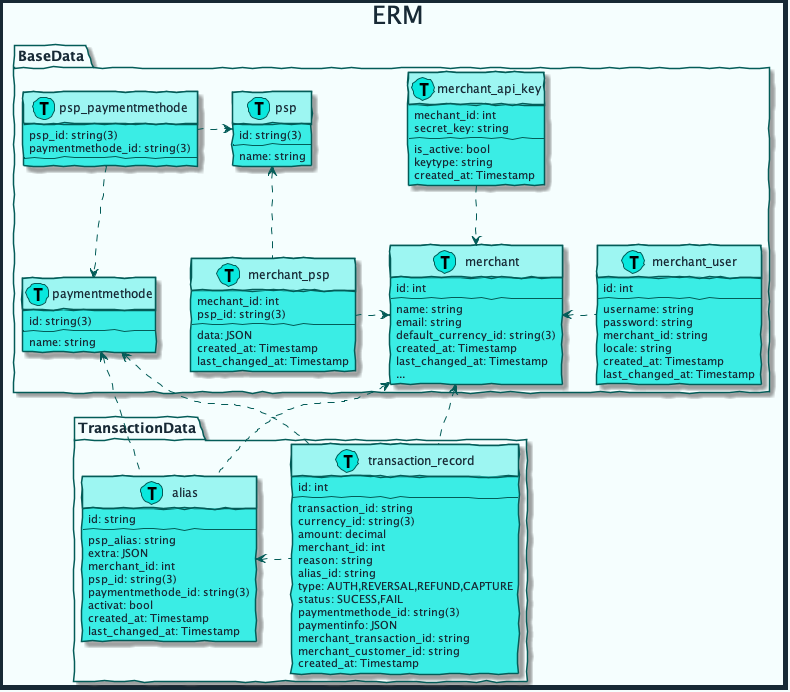

The diagram above was rendered by PlantUML. Its source (embedded in the PNG):
@startuml erm



skinparam handwritten true
skinparam sequenceMessageAlign center
skinparam ActorBackgroundColor #08E8DE
skinparam ActorBorderColor #035C58
skinparam ActorFontColor #172935
skinparam ActorFontName Raleway
skinparam ArrowColor #035C58
skinparam ArrowFontColor #172935
skinparam ArrowFontName Raleway
skinparam BackgroundColor #F5FEFE
skinparam ClassAttributeFontColor #172935
skinparam ClassAttributeFontName Raleway
skinparam ClassBackgroundColor #3AEDE5
skinparam ClassBorderColor #035C58
skinparam ClassFontColor #172935
skinparam ClassFontName Raleway
skinparam ClassHeaderBackgroundColor #9DF6F2
skinparam ComponentBackgroundColor #3AEDE5
skinparam ComponentBorderColor #035C58
skinparam ComponentFontColor #172935
skinparam ComponentFontName Raleway
skinparam ControlBackgroundColor #08E8DE
skinparam ControlBorderColor #035C58
skinparam ControlFontColor #172935
skinparam ControlFontName Raleway
skinparam DiagramBorderColor #172935
skinparam DiagramBorderThickness 5
skinparam EntityBackgroundColor #08E8DE
skinparam EntityBorderColor #035C58
skinparam EntityFontColor #172935
skinparam EntityFontName Raleway
skinparam PackageBackgroundColor #F5FEFE
skinparam PackageBorderColor #035C58
skinparam PackageFontColor #172935
skinparam PackageFontName Raleway
skinparam SequenceLifeLineBorderColor #035C58
skinparam SequenceTitleFontColor #172935
skinparam SequenceTitleFontName Raleway
skinparam SequenceTitleFontSize 25
skinparam TitleFontColor #172935
skinparam TitleFontName Raleway
skinparam TitleFontSize 25

title ERM

package BaseData {
    class psp << (T, #08E8DE) >>{
        id: string(3)
        --
        name: string
    }

    class paymentmethode << (T, #08E8DE) >>{
        id: string(3)
        --
        name: string
    }

    class psp_paymentmethode << (T, #08E8DE) >>{
        psp_id: string(3)
        paymentmethode_id: string(3)
        --
    }

    class merchant << (T, #08E8DE) >>{
        id: int
        --
        name: string 
        email: string
        default_currency_id: string(3)
        created_at: Timestamp
        last_changed_at: Timestamp
        ...
    }

    class merchant_api_key << (T, #08E8DE) >>{
        mechant_id: int
        secret_key: string
        --
        is_active: bool
        keytype: string
        created_at: Timestamp
    }

    class merchant_psp << (T, #08E8DE) >>{
        mechant_id: int
        psp_id: string(3)
        --
        data: JSON
        created_at: Timestamp
        last_changed_at: Timestamp
    }

    class merchant_user << (T, #08E8DE) >>{
        id: int
        --
        username: string
        password: string
        merchant_id: string
        locale: string
        created_at: Timestamp
        last_changed_at: Timestamp
    }

    merchant_psp .> merchant
    psp <-. merchant_psp 
    merchant_api_key .-> merchant 
    merchant <. merchant_user 
    psp_paymentmethode .-> paymentmethode
    psp_paymentmethode .> psp
}

package TransactionData {
    class alias << (T, #08E8DE) >>{
        id: string
        --
        psp_alias: string
        extra: JSON
        merchant_id: int
        psp_id: string(3)
        paymentmethode_id: string(3)
        activat: bool
        created_at: Timestamp
        last_changed_at: Timestamp
    }

    class transaction_record << (T, #08E8DE) >>{
        id: int
        --
        transaction_id: string
        currency_id: string(3)
        amount: decimal
        merchant_id: int
        reason: string
        alias_id: string
        type: AUTH,REVERSAL,REFUND,CAPTURE
        status: SUCESS,FAIL
        paymentmethode_id: string(3)
        paymentinfo: JSON
        merchant_transaction_id: string
        merchant_customer_id: string
        created_at: Timestamp
    }

    alias <. transaction_record
}

paymentmethode <.- alias
merchant <.- alias
paymentmethode <.- transaction_record
merchant <.- transaction_record

@enduml